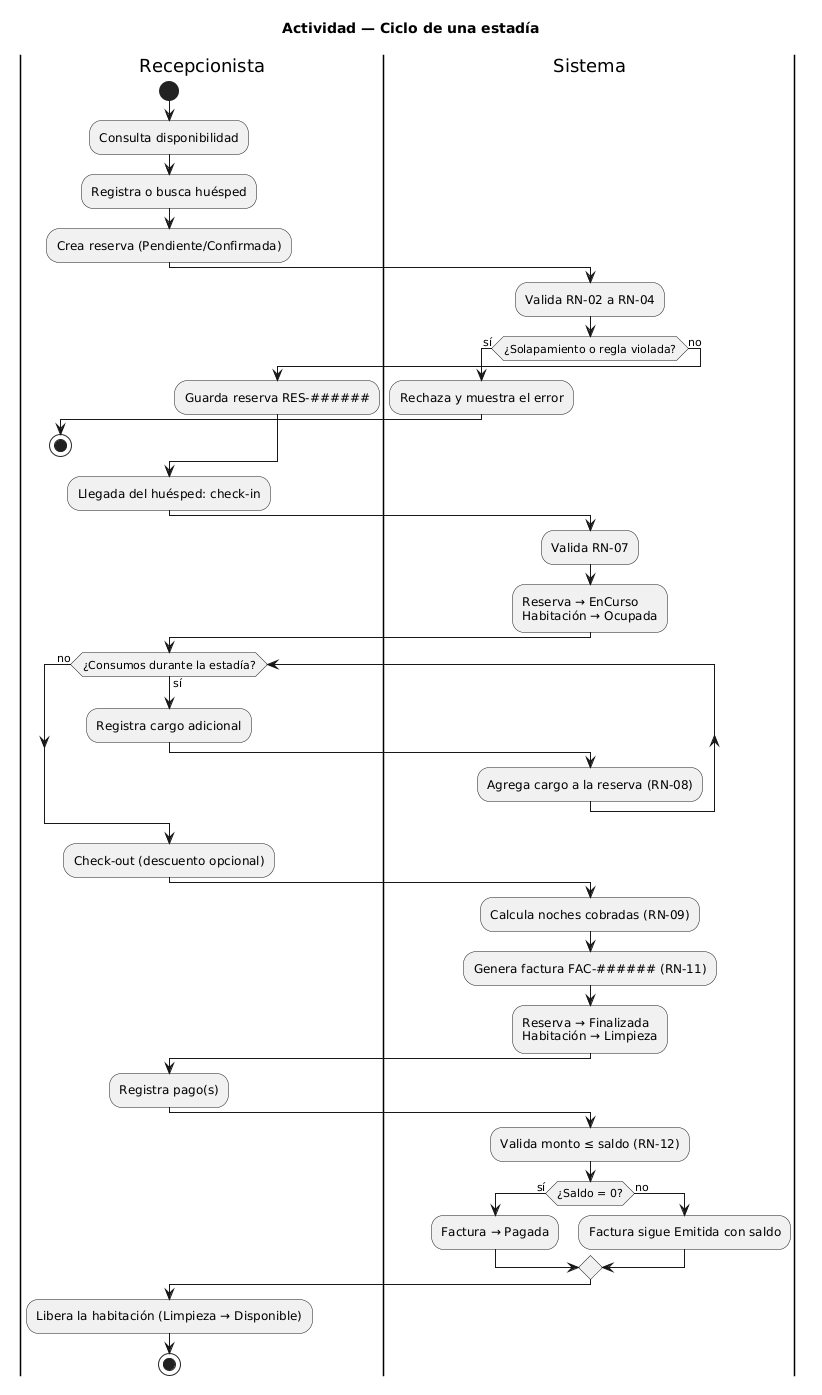

The diagram above was rendered by PlantUML. Its source (embedded in the PNG):
@startuml
title Actividad — Ciclo de una estadía
|Recepcionista|
start
:Consulta disponibilidad;
:Registra o busca huésped;
:Crea reserva (Pendiente/Confirmada);
|Sistema|
:Valida RN-02 a RN-04;
if (¿Solapamiento o regla violada?) then (sí)
  :Rechaza y muestra el error;
  |Recepcionista|
  stop
else (no)
  :Guarda reserva RES-######;
endif
|Recepcionista|
:Llegada del huésped: check-in;
|Sistema|
:Valida RN-07;
:Reserva → EnCurso\nHabitación → Ocupada;
|Recepcionista|
while (¿Consumos durante la estadía?) is (sí)
  :Registra cargo adicional;
  |Sistema|
  :Agrega cargo a la reserva (RN-08);
  |Recepcionista|
endwhile (no)
:Check-out (descuento opcional);
|Sistema|
:Calcula noches cobradas (RN-09);
:Genera factura FAC-###### (RN-11);
:Reserva → Finalizada\nHabitación → Limpieza;
|Recepcionista|
:Registra pago(s);
|Sistema|
:Valida monto ≤ saldo (RN-12);
if (¿Saldo = 0?) then (sí)
  :Factura → Pagada;
else (no)
  :Factura sigue Emitida con saldo;
endif
|Recepcionista|
:Libera la habitación (Limpieza → Disponible);
stop
@enduml